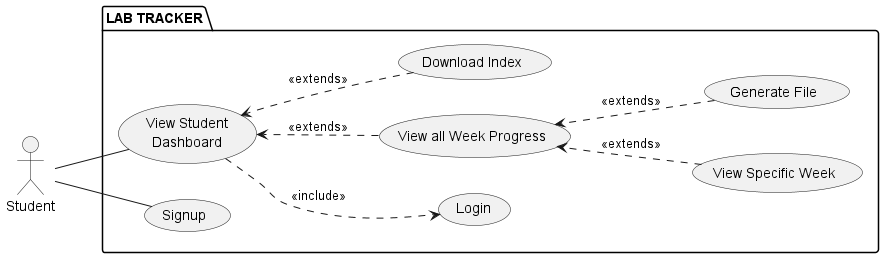

The diagram above was rendered by PlantUML. Its source (embedded in the PNG):
@startuml
left to right direction

skinparam actor {
    StereotypeFontSize 16
    padding 20
}

skinparam usecase {
    padding 20
}

package "LAB TRACKER" {
    usecase (Signup) as U1
    usecase (Login) as U2
    usecase (View Student\nDashboard) as U3
    usecase (View all Week Progress) as U4
    usecase (View Specific Week) as U5
    usecase (Generate File) as U6
    usecase (Download Index) as U7
}

actor Student as S

S -- U1
S -- U3
U3 -[hidden]- U2
U3 .> U2 : <<include>>
U3 -[hidden]- U4
U4 .> U3 : <<extends>>
U3 -[hidden]- U7
U7 .> U3 : <<extends>>
U4 -[hidden]- U5
U5 .> U4 : <<extends>>
U4 -[hidden]- U6
U6.> U4 : <<extends>>

@enduml